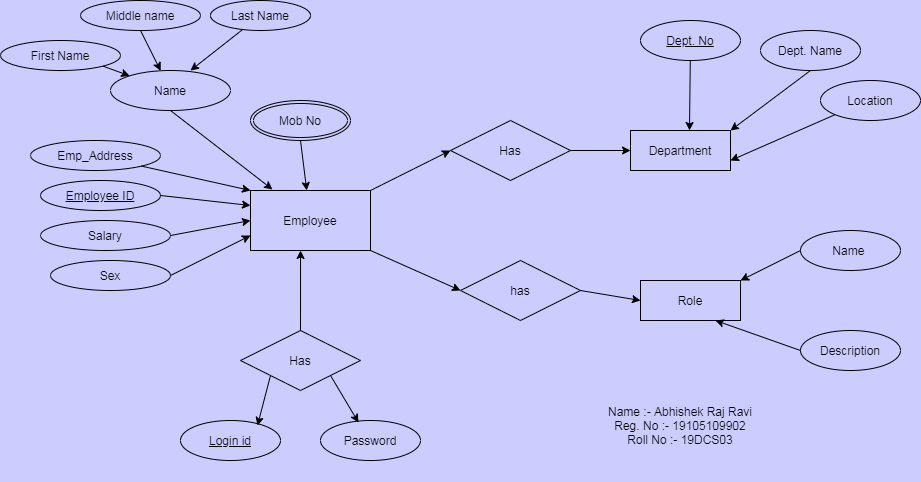

The diagram above was exported from draw.io. Its source (the exported page's mxGraphModel, read from the mxfile embedded in the PNG):
<mxGraphModel dx="941" dy="450" grid="1" gridSize="10" guides="1" tooltips="1" connect="1" arrows="1" fold="1" page="1" pageScale="1" pageWidth="850" pageHeight="1100" background="#CCCCFF" math="0" shadow="0">
  <root>
    <mxCell id="0" />
    <mxCell id="1" parent="0" />
    <mxCell id="QWLJbSfea73I5IA6TglM-52" style="edgeStyle=none;rounded=0;sketch=0;orthogonalLoop=1;jettySize=auto;html=1;exitX=1;exitY=0;exitDx=0;exitDy=0;entryX=0;entryY=0.5;entryDx=0;entryDy=0;endSize=6;strokeColor=#000000;strokeWidth=1;" edge="1" parent="1" source="QWLJbSfea73I5IA6TglM-11" target="QWLJbSfea73I5IA6TglM-50">
      <mxGeometry relative="1" as="geometry" />
    </mxCell>
    <mxCell id="QWLJbSfea73I5IA6TglM-53" style="edgeStyle=none;rounded=0;sketch=0;orthogonalLoop=1;jettySize=auto;html=1;exitX=1;exitY=1;exitDx=0;exitDy=0;entryX=0;entryY=0.5;entryDx=0;entryDy=0;endSize=6;strokeColor=#000000;strokeWidth=1;" edge="1" parent="1" source="QWLJbSfea73I5IA6TglM-11" target="QWLJbSfea73I5IA6TglM-51">
      <mxGeometry relative="1" as="geometry" />
    </mxCell>
    <mxCell id="QWLJbSfea73I5IA6TglM-11" value="Employee" style="rounded=0;whiteSpace=wrap;html=1;fillColor=none;" vertex="1" parent="1">
      <mxGeometry x="280" y="280" width="120" height="60" as="geometry" />
    </mxCell>
    <mxCell id="QWLJbSfea73I5IA6TglM-47" style="edgeStyle=none;rounded=0;sketch=0;orthogonalLoop=1;jettySize=auto;html=1;exitX=1;exitY=0.5;exitDx=0;exitDy=0;entryX=0;entryY=0.5;entryDx=0;entryDy=0;endSize=6;strokeColor=#000000;strokeWidth=1;" edge="1" parent="1" source="QWLJbSfea73I5IA6TglM-14" target="QWLJbSfea73I5IA6TglM-11">
      <mxGeometry relative="1" as="geometry" />
    </mxCell>
    <mxCell id="QWLJbSfea73I5IA6TglM-14" value="Salary" style="ellipse;whiteSpace=wrap;html=1;fillColor=none;" vertex="1" parent="1">
      <mxGeometry x="70" y="310" width="130" height="30" as="geometry" />
    </mxCell>
    <mxCell id="QWLJbSfea73I5IA6TglM-18" style="edgeStyle=none;rounded=0;orthogonalLoop=1;jettySize=auto;html=1;exitX=1;exitY=1;exitDx=0;exitDy=0;entryX=1;entryY=1;entryDx=0;entryDy=0;" edge="1" parent="1" source="QWLJbSfea73I5IA6TglM-15" target="QWLJbSfea73I5IA6TglM-15">
      <mxGeometry relative="1" as="geometry">
        <mxPoint x="222" y="230" as="targetPoint" />
      </mxGeometry>
    </mxCell>
    <mxCell id="QWLJbSfea73I5IA6TglM-46" style="edgeStyle=none;rounded=0;sketch=0;orthogonalLoop=1;jettySize=auto;html=1;exitX=1;exitY=0.5;exitDx=0;exitDy=0;entryX=0;entryY=0.25;entryDx=0;entryDy=0;endSize=6;strokeColor=#000000;strokeWidth=1;" edge="1" parent="1" source="QWLJbSfea73I5IA6TglM-15" target="QWLJbSfea73I5IA6TglM-11">
      <mxGeometry relative="1" as="geometry" />
    </mxCell>
    <mxCell id="QWLJbSfea73I5IA6TglM-15" value="Employee ID" style="ellipse;whiteSpace=wrap;html=1;gradientColor=#ffffff;fontStyle=4;fillColor=none;" vertex="1" parent="1">
      <mxGeometry x="70" y="270" width="120" height="30" as="geometry" />
    </mxCell>
    <mxCell id="QWLJbSfea73I5IA6TglM-16" style="edgeStyle=none;rounded=0;orthogonalLoop=1;jettySize=auto;html=1;entryX=0.5;entryY=1;entryDx=0;entryDy=0;" edge="1" parent="1" source="QWLJbSfea73I5IA6TglM-15" target="QWLJbSfea73I5IA6TglM-15">
      <mxGeometry relative="1" as="geometry" />
    </mxCell>
    <mxCell id="QWLJbSfea73I5IA6TglM-45" style="edgeStyle=none;rounded=0;sketch=0;orthogonalLoop=1;jettySize=auto;html=1;exitX=1;exitY=1;exitDx=0;exitDy=0;entryX=0;entryY=0;entryDx=0;entryDy=0;endSize=6;strokeColor=#000000;strokeWidth=1;" edge="1" parent="1" source="QWLJbSfea73I5IA6TglM-20" target="QWLJbSfea73I5IA6TglM-11">
      <mxGeometry relative="1" as="geometry" />
    </mxCell>
    <mxCell id="QWLJbSfea73I5IA6TglM-20" value="Emp_Address" style="ellipse;whiteSpace=wrap;html=1;fillColor=none;" vertex="1" parent="1">
      <mxGeometry x="60" y="230" width="130" height="30" as="geometry" />
    </mxCell>
    <mxCell id="QWLJbSfea73I5IA6TglM-49" style="edgeStyle=none;rounded=0;sketch=0;orthogonalLoop=1;jettySize=auto;html=1;exitX=0.5;exitY=1;exitDx=0;exitDy=0;entryX=0.183;entryY=-0.017;entryDx=0;entryDy=0;entryPerimeter=0;endSize=6;strokeColor=#000000;strokeWidth=1;" edge="1" parent="1" source="QWLJbSfea73I5IA6TglM-23" target="QWLJbSfea73I5IA6TglM-11">
      <mxGeometry relative="1" as="geometry" />
    </mxCell>
    <mxCell id="QWLJbSfea73I5IA6TglM-23" value="Name" style="ellipse;whiteSpace=wrap;html=1;gradientColor=#ffffff;fillColor=none;" vertex="1" parent="1">
      <mxGeometry x="140" y="160" width="120" height="40" as="geometry" />
    </mxCell>
    <mxCell id="QWLJbSfea73I5IA6TglM-48" style="edgeStyle=none;rounded=0;sketch=0;orthogonalLoop=1;jettySize=auto;html=1;exitX=1;exitY=0.5;exitDx=0;exitDy=0;entryX=0;entryY=0.75;entryDx=0;entryDy=0;endSize=6;strokeColor=#000000;strokeWidth=1;" edge="1" parent="1" source="QWLJbSfea73I5IA6TglM-25" target="QWLJbSfea73I5IA6TglM-11">
      <mxGeometry relative="1" as="geometry" />
    </mxCell>
    <mxCell id="QWLJbSfea73I5IA6TglM-25" value="Sex" style="ellipse;whiteSpace=wrap;html=1;gradientColor=#ffffff;fillColor=none;" vertex="1" parent="1">
      <mxGeometry x="80" y="350" width="120" height="30" as="geometry" />
    </mxCell>
    <mxCell id="QWLJbSfea73I5IA6TglM-37" style="edgeStyle=none;rounded=0;sketch=0;orthogonalLoop=1;jettySize=auto;html=1;exitX=1;exitY=1;exitDx=0;exitDy=0;endSize=6;strokeColor=#000000;strokeWidth=1;" edge="1" parent="1" source="QWLJbSfea73I5IA6TglM-31" target="QWLJbSfea73I5IA6TglM-23">
      <mxGeometry relative="1" as="geometry" />
    </mxCell>
    <mxCell id="QWLJbSfea73I5IA6TglM-31" value="First Name" style="ellipse;whiteSpace=wrap;html=1;fillColor=none;gradientColor=none;" vertex="1" parent="1">
      <mxGeometry x="30" y="130" width="120" height="30" as="geometry" />
    </mxCell>
    <mxCell id="QWLJbSfea73I5IA6TglM-35" style="edgeStyle=none;orthogonalLoop=1;jettySize=auto;html=1;exitX=0.5;exitY=1;exitDx=0;exitDy=0;rounded=0;endSize=6;strokeWidth=1;sketch=0;strokeColor=none;" edge="1" parent="1" target="QWLJbSfea73I5IA6TglM-23">
      <mxGeometry relative="1" as="geometry">
        <mxPoint x="270" y="130" as="sourcePoint" />
      </mxGeometry>
    </mxCell>
    <mxCell id="QWLJbSfea73I5IA6TglM-44" style="edgeStyle=none;rounded=0;sketch=0;orthogonalLoop=1;jettySize=auto;html=1;exitX=0.5;exitY=1;exitDx=0;exitDy=0;endSize=6;strokeColor=#000000;strokeWidth=1;" edge="1" parent="1" source="QWLJbSfea73I5IA6TglM-33" target="QWLJbSfea73I5IA6TglM-23">
      <mxGeometry relative="1" as="geometry" />
    </mxCell>
    <mxCell id="QWLJbSfea73I5IA6TglM-33" value="Middle name" style="ellipse;whiteSpace=wrap;html=1;fillColor=none;gradientColor=none;" vertex="1" parent="1">
      <mxGeometry x="110" y="90" width="120" height="30" as="geometry" />
    </mxCell>
    <mxCell id="QWLJbSfea73I5IA6TglM-40" style="edgeStyle=none;rounded=0;sketch=0;orthogonalLoop=1;jettySize=auto;html=1;endSize=6;strokeColor=#000000;strokeWidth=1;" edge="1" parent="1" source="QWLJbSfea73I5IA6TglM-39">
      <mxGeometry relative="1" as="geometry">
        <mxPoint x="220" y="160" as="targetPoint" />
      </mxGeometry>
    </mxCell>
    <mxCell id="QWLJbSfea73I5IA6TglM-39" value="Last Name" style="ellipse;whiteSpace=wrap;html=1;align=center;fillColor=none;gradientColor=none;" vertex="1" parent="1">
      <mxGeometry x="240" y="90" width="100" height="30" as="geometry" />
    </mxCell>
    <mxCell id="QWLJbSfea73I5IA6TglM-43" style="edgeStyle=none;rounded=0;sketch=0;orthogonalLoop=1;jettySize=auto;html=1;exitX=0.5;exitY=1;exitDx=0;exitDy=0;endSize=6;strokeColor=#000000;strokeWidth=1;" edge="1" parent="1" source="QWLJbSfea73I5IA6TglM-42" target="QWLJbSfea73I5IA6TglM-11">
      <mxGeometry relative="1" as="geometry" />
    </mxCell>
    <mxCell id="QWLJbSfea73I5IA6TglM-42" value="Mob No" style="ellipse;shape=doubleEllipse;margin=3;whiteSpace=wrap;html=1;align=center;fillColor=none;gradientColor=none;" vertex="1" parent="1">
      <mxGeometry x="280" y="190" width="100" height="40" as="geometry" />
    </mxCell>
    <mxCell id="QWLJbSfea73I5IA6TglM-55" style="edgeStyle=none;rounded=0;sketch=0;orthogonalLoop=1;jettySize=auto;html=1;exitX=1;exitY=0.5;exitDx=0;exitDy=0;entryX=0;entryY=0.5;entryDx=0;entryDy=0;endSize=6;strokeColor=#000000;strokeWidth=1;" edge="1" parent="1" source="QWLJbSfea73I5IA6TglM-50" target="QWLJbSfea73I5IA6TglM-54">
      <mxGeometry relative="1" as="geometry" />
    </mxCell>
    <mxCell id="QWLJbSfea73I5IA6TglM-50" value="Has" style="shape=rhombus;perimeter=rhombusPerimeter;whiteSpace=wrap;html=1;align=center;fillColor=none;gradientColor=none;" vertex="1" parent="1">
      <mxGeometry x="480" y="210" width="120" height="60" as="geometry" />
    </mxCell>
    <mxCell id="QWLJbSfea73I5IA6TglM-58" style="edgeStyle=none;rounded=0;sketch=0;orthogonalLoop=1;jettySize=auto;html=1;exitX=1;exitY=0.5;exitDx=0;exitDy=0;endSize=6;strokeColor=#000000;strokeWidth=1;" edge="1" parent="1" source="QWLJbSfea73I5IA6TglM-51">
      <mxGeometry relative="1" as="geometry">
        <mxPoint x="670" y="390" as="targetPoint" />
      </mxGeometry>
    </mxCell>
    <mxCell id="QWLJbSfea73I5IA6TglM-51" value="has" style="shape=rhombus;perimeter=rhombusPerimeter;whiteSpace=wrap;html=1;align=center;fillColor=none;gradientColor=none;" vertex="1" parent="1">
      <mxGeometry x="490" y="350" width="120" height="60" as="geometry" />
    </mxCell>
    <mxCell id="QWLJbSfea73I5IA6TglM-54" value="Department" style="whiteSpace=wrap;html=1;align=center;fillColor=none;gradientColor=none;" vertex="1" parent="1">
      <mxGeometry x="660" y="220" width="100" height="40" as="geometry" />
    </mxCell>
    <mxCell id="QWLJbSfea73I5IA6TglM-56" value="Role" style="whiteSpace=wrap;html=1;align=center;fillColor=none;gradientColor=none;" vertex="1" parent="1">
      <mxGeometry x="670" y="370" width="100" height="40" as="geometry" />
    </mxCell>
    <mxCell id="QWLJbSfea73I5IA6TglM-57" style="edgeStyle=none;rounded=0;sketch=0;orthogonalLoop=1;jettySize=auto;html=1;entryX=0;entryY=0.5;entryDx=0;entryDy=0;endSize=6;strokeColor=#000000;strokeWidth=1;" edge="1" parent="1" source="QWLJbSfea73I5IA6TglM-56" target="QWLJbSfea73I5IA6TglM-56">
      <mxGeometry relative="1" as="geometry" />
    </mxCell>
    <mxCell id="QWLJbSfea73I5IA6TglM-63" style="edgeStyle=none;rounded=0;sketch=0;orthogonalLoop=1;jettySize=auto;html=1;exitX=0.5;exitY=1;exitDx=0;exitDy=0;entryX=1;entryY=0;entryDx=0;entryDy=0;endSize=6;strokeColor=#000000;strokeWidth=1;" edge="1" parent="1" source="QWLJbSfea73I5IA6TglM-59" target="QWLJbSfea73I5IA6TglM-54">
      <mxGeometry relative="1" as="geometry" />
    </mxCell>
    <mxCell id="QWLJbSfea73I5IA6TglM-59" value="Dept. Name" style="ellipse;whiteSpace=wrap;html=1;align=center;fillColor=none;gradientColor=none;" vertex="1" parent="1">
      <mxGeometry x="790" y="120" width="100" height="40" as="geometry" />
    </mxCell>
    <mxCell id="QWLJbSfea73I5IA6TglM-64" style="edgeStyle=none;rounded=0;sketch=0;orthogonalLoop=1;jettySize=auto;html=1;exitX=0;exitY=1;exitDx=0;exitDy=0;entryX=1;entryY=0.75;entryDx=0;entryDy=0;endSize=6;strokeColor=#000000;strokeWidth=1;" edge="1" parent="1" source="QWLJbSfea73I5IA6TglM-60" target="QWLJbSfea73I5IA6TglM-54">
      <mxGeometry relative="1" as="geometry" />
    </mxCell>
    <mxCell id="QWLJbSfea73I5IA6TglM-60" value="Location" style="ellipse;whiteSpace=wrap;html=1;align=center;fillColor=none;gradientColor=none;" vertex="1" parent="1">
      <mxGeometry x="850" y="170" width="100" height="40" as="geometry" />
    </mxCell>
    <mxCell id="QWLJbSfea73I5IA6TglM-62" style="edgeStyle=none;rounded=0;sketch=0;orthogonalLoop=1;jettySize=auto;html=1;entryX=0.59;entryY=0;entryDx=0;entryDy=0;entryPerimeter=0;endSize=6;strokeColor=#000000;strokeWidth=1;" edge="1" parent="1" source="QWLJbSfea73I5IA6TglM-61" target="QWLJbSfea73I5IA6TglM-54">
      <mxGeometry relative="1" as="geometry" />
    </mxCell>
    <mxCell id="QWLJbSfea73I5IA6TglM-61" value="Dept. No" style="ellipse;whiteSpace=wrap;html=1;align=center;fontStyle=4;fillColor=none;gradientColor=none;" vertex="1" parent="1">
      <mxGeometry x="670" y="110" width="100" height="40" as="geometry" />
    </mxCell>
    <mxCell id="QWLJbSfea73I5IA6TglM-69" style="edgeStyle=none;rounded=0;sketch=0;orthogonalLoop=1;jettySize=auto;html=1;exitX=0;exitY=0.5;exitDx=0;exitDy=0;entryX=1;entryY=0;entryDx=0;entryDy=0;endSize=6;strokeColor=#000000;strokeWidth=1;" edge="1" parent="1" source="QWLJbSfea73I5IA6TglM-67" target="QWLJbSfea73I5IA6TglM-56">
      <mxGeometry relative="1" as="geometry" />
    </mxCell>
    <mxCell id="QWLJbSfea73I5IA6TglM-67" value="Name&amp;nbsp;" style="ellipse;whiteSpace=wrap;html=1;align=center;fillColor=none;gradientColor=none;" vertex="1" parent="1">
      <mxGeometry x="830" y="320" width="100" height="40" as="geometry" />
    </mxCell>
    <mxCell id="QWLJbSfea73I5IA6TglM-70" style="edgeStyle=none;rounded=0;sketch=0;orthogonalLoop=1;jettySize=auto;html=1;exitX=0;exitY=0.5;exitDx=0;exitDy=0;entryX=0.75;entryY=1;entryDx=0;entryDy=0;endSize=6;strokeColor=#000000;strokeWidth=1;" edge="1" parent="1" source="QWLJbSfea73I5IA6TglM-68" target="QWLJbSfea73I5IA6TglM-56">
      <mxGeometry relative="1" as="geometry" />
    </mxCell>
    <mxCell id="QWLJbSfea73I5IA6TglM-68" value="Description" style="ellipse;whiteSpace=wrap;html=1;align=center;fillColor=none;gradientColor=none;" vertex="1" parent="1">
      <mxGeometry x="830" y="420" width="100" height="40" as="geometry" />
    </mxCell>
    <mxCell id="QWLJbSfea73I5IA6TglM-72" style="edgeStyle=none;rounded=0;sketch=0;orthogonalLoop=1;jettySize=auto;html=1;entryX=0.417;entryY=1;entryDx=0;entryDy=0;entryPerimeter=0;endSize=6;strokeColor=#000000;strokeWidth=1;" edge="1" parent="1" source="QWLJbSfea73I5IA6TglM-71" target="QWLJbSfea73I5IA6TglM-11">
      <mxGeometry relative="1" as="geometry" />
    </mxCell>
    <mxCell id="QWLJbSfea73I5IA6TglM-78" style="edgeStyle=none;rounded=0;sketch=0;orthogonalLoop=1;jettySize=auto;html=1;exitX=0;exitY=1;exitDx=0;exitDy=0;entryX=0.77;entryY=0.125;entryDx=0;entryDy=0;entryPerimeter=0;endSize=6;strokeColor=#000000;strokeWidth=1;" edge="1" parent="1" source="QWLJbSfea73I5IA6TglM-71" target="QWLJbSfea73I5IA6TglM-75">
      <mxGeometry relative="1" as="geometry" />
    </mxCell>
    <mxCell id="QWLJbSfea73I5IA6TglM-79" style="edgeStyle=none;rounded=0;sketch=0;orthogonalLoop=1;jettySize=auto;html=1;exitX=1;exitY=1;exitDx=0;exitDy=0;entryX=0.38;entryY=0.05;entryDx=0;entryDy=0;entryPerimeter=0;endSize=6;strokeColor=#000000;strokeWidth=1;" edge="1" parent="1" source="QWLJbSfea73I5IA6TglM-71" target="QWLJbSfea73I5IA6TglM-74">
      <mxGeometry relative="1" as="geometry" />
    </mxCell>
    <mxCell id="QWLJbSfea73I5IA6TglM-71" value="Has" style="shape=rhombus;perimeter=rhombusPerimeter;whiteSpace=wrap;html=1;align=center;fillColor=none;gradientColor=none;" vertex="1" parent="1">
      <mxGeometry x="270" y="420" width="120" height="60" as="geometry" />
    </mxCell>
    <mxCell id="QWLJbSfea73I5IA6TglM-74" value="Password" style="ellipse;whiteSpace=wrap;html=1;align=center;fillColor=none;gradientColor=none;" vertex="1" parent="1">
      <mxGeometry x="350" y="510" width="100" height="40" as="geometry" />
    </mxCell>
    <mxCell id="QWLJbSfea73I5IA6TglM-75" value="Login id" style="ellipse;whiteSpace=wrap;html=1;align=center;fontStyle=4;fillColor=none;gradientColor=none;" vertex="1" parent="1">
      <mxGeometry x="210" y="510" width="100" height="40" as="geometry" />
    </mxCell>
    <mxCell id="QWLJbSfea73I5IA6TglM-80" value="Name :- Abhishek Raj Ravi&lt;br&gt;Reg. No :- 19105109902&lt;br&gt;Roll No :- 19DCS03" style="rounded=1;whiteSpace=wrap;html=1;absoluteArcSize=1;arcSize=14;strokeWidth=2;gradientColor=#b3b3b3;fillColor=none;strokeColor=none;" vertex="1" parent="1">
      <mxGeometry x="590" y="460" width="240" height="110" as="geometry" />
    </mxCell>
  </root>
</mxGraphModel>